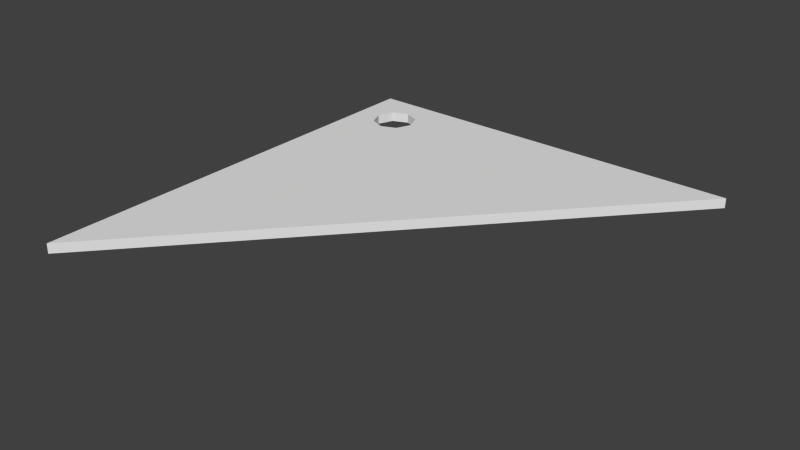 # Source: Triangolo.blend  (saved by Blender 2.76.0; exported with 4.5.12 LTS)
import bpy
from mathutils import Matrix  # noqa: F401  (used for matrix-valued properties, if any)

bpy.ops.wm.read_factory_settings(use_empty=True)
scene = bpy.context.scene
scene.name = 'Scene'

# ---- collections
col_collection_1 = bpy.data.collections.new('Collection 1'); scene.collection.children.link(col_collection_1)

# ---- world
world_world = bpy.data.worlds.new('World'); scene.world = world_world
world_world.color = (0.05088, 0.05088, 0.05088)
world_world.use_sun_shadow = False
world_world.sun_shadow_jitter_overblur = 0.0
world_world.cycles.sampling_method = 'MANUAL'
world_world.cycles.sample_map_resolution = 256

# ---- meshes
me_circle_013 = bpy.data.meshes.new('Circle.013')
me_circle_013.from_pydata([(-0.2917, 0.08913, 0.025), (-0.2917, 0.3143, 0.025), (-0.06646, 0.3143, 0.025), (-0.1791, 0.3143, 0.025), (-0.2587, 0.2814, 0.025), (-0.2917, 0.2017, 0.025), (-0.1791, 0.08913, 0.025), (-0.06646, 0.08913, 0.025), (-0.06646, 0.2017, 0.025), (-0.09945, 0.2814, 0.025), (-0.2917, 0.4367, 0.025), (-0.06646, 0.4367, 0.025), (-0.1791, 0.4367, 0.025), (-0.4073, 0.08913, 0.025), (-0.4073, 0.3143, 0.025), (-0.4073, 0.2017, 0.025), (-0.4073, 0.4367, 0.025), (-0.2587, 0.1221, 0.025), (-0.09945, 0.1221, 0.025), (1.618, 0.4367, 0.025), (-0.4073, -1.825, 0.025), (1.509, 0.3143, 0.025), (1.408, 0.2017, 0.025), (-0.2917, -1.696, 0.025), (-0.1791, -1.57, 0.025), (0.6581, -0.6354, 0.025), (-0.4073, 0.3143, -0.025), (-0.4073, 0.2017, -0.025), (-0.2587, 0.2814, -0.025), (-0.1791, 0.3143, -0.025), (-0.2917, 0.2017, -0.025), (-0.1791, 0.08913, -0.025), (-0.09945, 0.1221, -0.025), (-0.2587, 0.1221, -0.025), (-0.09945, 0.2814, -0.025), (-0.06646, 0.2017, -0.025), (-0.06646, 0.3143, -0.025), (-0.06646, 0.4367, -0.025), (-0.2917, 0.4367, -0.025), (-0.2917, 0.3143, -0.025), (-0.1791, 0.4367, -0.025), (-0.4073, 0.08913, -0.025), (-0.2917, 0.08913, -0.025), (-0.4073, 0.4367, -0.025), (-0.06646, 0.08913, -0.025), (1.618, 0.4367, -0.025), (-0.4073, -1.825, -0.025), (-0.2917, -1.696, -0.025), (1.509, 0.3143, -0.025), (1.408, 0.2017, -0.025), (-0.1791, -1.57, -0.025), (0.6581, -0.6354, -0.025)], [], [(16, 14, 1, 10), (14, 15, 5, 1), (12, 10, 1, 3), (11, 12, 3, 2), (4, 3, 1, 5), (9, 8, 2, 3), (13, 0, 5, 15), (17, 5, 0, 6), (18, 6, 7, 8), (23, 0, 13, 20), (11, 2, 21, 19), (2, 8, 22, 21), (24, 6, 0, 23), (7, 6, 24, 25), (8, 7, 25, 22), (43, 38, 39, 26), (26, 39, 30, 27), (40, 29, 39, 38), (37, 36, 29, 40), (28, 30, 39, 29), (34, 29, 36, 35), (41, 27, 30, 42), (33, 31, 42, 30), (32, 35, 44, 31), (47, 46, 41, 42), (37, 45, 48, 36), (36, 48, 49, 35), (50, 47, 42, 31), (44, 51, 50, 31), (35, 49, 51, 44), (17, 33, 30, 5), (18, 32, 31, 6), (22, 49, 48, 21), (6, 31, 33, 17), (11, 37, 40, 12), (9, 34, 35, 8), (23, 47, 50, 24), (19, 45, 37, 11), (3, 29, 34, 9), (15, 27, 41, 13), (10, 38, 43, 16), (13, 41, 46, 20), (24, 50, 51, 25), (14, 26, 27, 15), (16, 43, 26, 14), (20, 46, 47, 23), (4, 28, 29, 3), (12, 40, 38, 10), (21, 48, 45, 19), (8, 35, 32, 18), (25, 51, 49, 22), (5, 30, 28, 4)])
_uv = me_circle_013.uv_layers.new(name='UVMap')
_uv.uv.foreach_set('vector', [0.433, 0.501, 0.438, 0.501, 0.438, 0.5058, 0.433, 0.5058, 0.438, 0.501, 0.4426, 0.501, 0.4426, 0.5058, 0.438, 0.5058, 0.433, 0.5104, 0.433, 0.5058, 0.438, 0.5058, 0.438, 0.5104, 0.433, 0.515, 0.433, 0.5104, 0.438, 0.5104, 0.438, 0.515, 0.4393, 0.5071, 0.438, 0.5104, 0.438, 0.5058, 0.4426, 0.5058, 0.4393, 0.5136, 0.4426, 0.515, 0.438, 0.515, 0.438, 0.5104, 0.4472, 0.501, 0.4472, 0.5058, 0.4426, 0.5058, 0.4426, 0.501, 0.4459, 0.5071, 0.4426, 0.5058, 0.4472, 0.5058, 0.4472, 0.5104, 0.4459, 0.5136, 0.4472, 0.5104, 0.4472, 0.515, 0.4426, 0.515, 0.5203, 0.5058, 0.4472, 0.5058, 0.4472, 0.501, 0.5256, 0.501, 0.433, 0.515, 0.438, 0.515, 0.438, 0.5795, 0.433, 0.584, 0.438, 0.515, 0.4426, 0.515, 0.4426, 0.5754, 0.438, 0.5795, 0.5152, 0.5104, 0.4472, 0.5104, 0.4472, 0.5058, 0.5203, 0.5058, 0.4472, 0.515, 0.4472, 0.5104, 0.5152, 0.5104, 0.4769, 0.5447, 0.4426, 0.515, 0.4472, 0.515, 0.4769, 0.5447, 0.4426, 0.5754, 0.433, 0.499, 0.433, 0.4942, 0.438, 0.4942, 0.438, 0.499, 0.438, 0.499, 0.438, 0.4942, 0.4426, 0.4942, 0.4426, 0.499, 0.433, 0.4896, 0.438, 0.4896, 0.438, 0.4942, 0.433, 0.4942, 0.433, 0.485, 0.438, 0.485, 0.438, 0.4896, 0.433, 0.4896, 0.4393, 0.4929, 0.4426, 0.4942, 0.438, 0.4942, 0.438, 0.4896, 0.4393, 0.4864, 0.438, 0.4896, 0.438, 0.485, 0.4426, 0.485, 0.4472, 0.499, 0.4426, 0.499, 0.4426, 0.4942, 0.4472, 0.4942, 0.4459, 0.4929, 0.4472, 0.4896, 0.4472, 0.4942, 0.4426, 0.4942, 0.4459, 0.4864, 0.4426, 0.485, 0.4472, 0.485, 0.4472, 0.4896, 0.5203, 0.4942, 0.5256, 0.499, 0.4472, 0.499, 0.4472, 0.4942, 0.433, 0.485, 0.433, 0.416, 0.438, 0.4205, 0.438, 0.485, 0.438, 0.485, 0.438, 0.4205, 0.4426, 0.4246, 0.4426, 0.485, 0.5152, 0.4896, 0.5203, 0.4942, 0.4472, 0.4942, 0.4472, 0.4896, 0.4472, 0.485, 0.4769, 0.4553, 0.5152, 0.4896, 0.4472, 0.4896, 0.4426, 0.485, 0.4426, 0.4246, 0.4769, 0.4553, 0.4472, 0.485, 0.4249, 0.4924, 0.4249, 0.4945, 0.4213, 0.4945, 0.4213, 0.4924, 0.4037, 0.4924, 0.4037, 0.4945, 0.4002, 0.4945, 0.4002, 0.4924, 0.637, 0.501, 0.637, 0.499, 0.6432, 0.499, 0.6432, 0.501, 0.4284, 0.4924, 0.4284, 0.4945, 0.4249, 0.4945, 0.4249, 0.4924, 0.419, 0.501, 0.419, 0.499, 0.4236, 0.499, 0.4236, 0.501, 0.4107, 0.4924, 0.4107, 0.4945, 0.4072, 0.4945, 0.4072, 0.4924, 0.5327, 0.501, 0.5327, 0.499, 0.5396, 0.499, 0.5396, 0.501, 0.35, 0.501, 0.35, 0.499, 0.419, 0.499, 0.419, 0.501, 0.4143, 0.4924, 0.4143, 0.4945, 0.4107, 0.4945, 0.4107, 0.4924, 0.4426, 0.501, 0.4426, 0.499, 0.4472, 0.499, 0.4472, 0.501, 0.4282, 0.501, 0.4282, 0.499, 0.433, 0.499, 0.433, 0.501, 0.4472, 0.501, 0.4472, 0.499, 0.5256, 0.499, 0.5256, 0.501, 0.5396, 0.501, 0.5396, 0.499, 0.591, 0.499, 0.591, 0.501, 0.438, 0.501, 0.438, 0.499, 0.4426, 0.499, 0.4426, 0.501, 0.433, 0.501, 0.433, 0.499, 0.438, 0.499, 0.438, 0.501, 0.5256, 0.501, 0.5256, 0.499, 0.5327, 0.499, 0.5327, 0.501, 0.4178, 0.4924, 0.4178, 0.4945, 0.4143, 0.4945, 0.4143, 0.4924, 0.4236, 0.501, 0.4236, 0.499, 0.4282, 0.499, 0.4282, 0.501, 0.6432, 0.501, 0.6432, 0.499, 0.65, 0.499, 0.65, 0.501, 0.4072, 0.4924, 0.4072, 0.4945, 0.4037, 0.4945, 0.4037, 0.4924, 0.591, 0.501, 0.591, 0.499, 0.637, 0.499, 0.637, 0.501, 0.4213, 0.4924, 0.4213, 0.4945, 0.4178, 0.4945, 0.4178, 0.4924])
me_circle_013.use_remesh_preserve_volume = False
me_circle_013.use_remesh_preserve_attributes = False
me_circle_013.use_mirror_vertex_groups = False
me_circle_013.update()

# ---- objects
ob_triangolofrontale = bpy.data.objects.new('TriangoloFrontale', me_circle_013)

# ---- transforms, parenting, visibility, modifiers, constraints
ob_triangolofrontale.location = (0.0, 0.0, 0.0)
ob_triangolofrontale.lineart.crease_threshold = 0.0
_vg = ob_triangolofrontale.vertex_groups.new(name='front triangle')

# ---- collection membership
col_collection_1.objects.link(ob_triangolofrontale)

# ---- scene / render settings (as saved in the file)
scene.frame_start = 1; scene.frame_end = 250; scene.frame_set(1)
scene.render.engine = 'CYCLES'
scene.render.resolution_percentage = 50
scene.render.dither_intensity = 0.0
scene.cycles.use_denoising = False
scene.cycles.samples = 10
scene.cycles.sampling_pattern = 'TABULATED_SOBOL'
scene.cycles.light_sampling_threshold = 0.0
scene.cycles.use_adaptive_sampling = False
scene.cycles.use_light_tree = False
scene.cycles.blur_glossy = 0.0
scene.cycles.pixel_filter_type = 'GAUSSIAN'
scene.cycles.sample_clamp_indirect = 0.0
scene.view_settings.view_transform = 'Standard'
bpy.context.view_layer.update()

# ---- added for rendering (the .blend has no active camera and no usable light): camera, sun
cam_auto = bpy.data.cameras.new('AutoCamera')
cam_auto.lens = 50.0
cam_auto.sensor_width = 36.0
cam_auto.clip_end = 1000.0
ob_auto_camera = bpy.data.objects.new('AutoCamera', cam_auto)
scene.collection.objects.link(ob_auto_camera)
ob_auto_camera.location = (3.4151, -4.06542, 2.24761)
ob_auto_camera.rotation_euler = (1.09748, -7.21219e-08, 0.694738)
scene.camera = ob_auto_camera
light_auto_sun = bpy.data.lights.new('AutoSun', 'SUN')
light_auto_sun.energy = 3.0
light_auto_sun.angle = 0.0523599
ob_auto_sun = bpy.data.objects.new('AutoSun', light_auto_sun)
scene.collection.objects.link(ob_auto_sun)
ob_auto_sun.rotation_euler = (0.872665, 0.174533, 0.523599)
bpy.context.view_layer.update()
